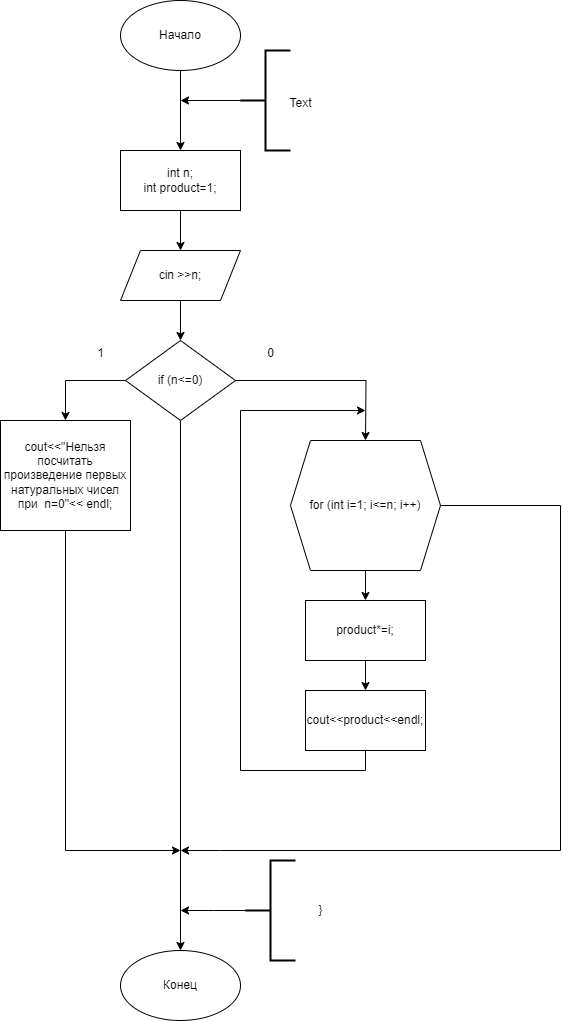

The diagram above was exported from draw.io. Its source (the exported page's mxGraphModel, read from the mxfile embedded in the PNG):
<mxGraphModel dx="1050" dy="1894" grid="1" gridSize="10" guides="1" tooltips="1" connect="1" arrows="1" fold="1" page="1" pageScale="1" pageWidth="827" pageHeight="1169" math="0" shadow="0">
  <root>
    <mxCell id="0" />
    <mxCell id="1" parent="0" />
    <mxCell id="Jt1hHIG5UQf6XJgkdiUQ-14" style="edgeStyle=orthogonalEdgeStyle;rounded=0;orthogonalLoop=1;jettySize=auto;html=1;exitX=0;exitY=0.5;exitDx=0;exitDy=0;entryX=0.5;entryY=0;entryDx=0;entryDy=0;" parent="1" source="Jt1hHIG5UQf6XJgkdiUQ-2" target="Jt1hHIG5UQf6XJgkdiUQ-9" edge="1">
      <mxGeometry relative="1" as="geometry" />
    </mxCell>
    <mxCell id="Jt1hHIG5UQf6XJgkdiUQ-31" style="edgeStyle=orthogonalEdgeStyle;rounded=0;orthogonalLoop=1;jettySize=auto;html=1;exitX=0.5;exitY=1;exitDx=0;exitDy=0;entryX=0.5;entryY=0;entryDx=0;entryDy=0;" parent="1" source="Jt1hHIG5UQf6XJgkdiUQ-2" target="Jt1hHIG5UQf6XJgkdiUQ-26" edge="1">
      <mxGeometry relative="1" as="geometry" />
    </mxCell>
    <mxCell id="Jt1hHIG5UQf6XJgkdiUQ-33" style="edgeStyle=orthogonalEdgeStyle;rounded=0;orthogonalLoop=1;jettySize=auto;html=1;exitX=1;exitY=0.5;exitDx=0;exitDy=0;entryX=0.5;entryY=0;entryDx=0;entryDy=0;" parent="1" source="Jt1hHIG5UQf6XJgkdiUQ-2" edge="1">
      <mxGeometry relative="1" as="geometry">
        <mxPoint x="395" y="400" as="targetPoint" />
      </mxGeometry>
    </mxCell>
    <mxCell id="Jt1hHIG5UQf6XJgkdiUQ-2" value="if (n&amp;lt;=0)" style="rhombus;whiteSpace=wrap;html=1;" parent="1" vertex="1">
      <mxGeometry x="155" y="300" width="110" height="80" as="geometry" />
    </mxCell>
    <mxCell id="Jt1hHIG5UQf6XJgkdiUQ-5" style="edgeStyle=orthogonalEdgeStyle;rounded=0;orthogonalLoop=1;jettySize=auto;html=1;entryX=0.5;entryY=0;entryDx=0;entryDy=0;" parent="1" source="Jt1hHIG5UQf6XJgkdiUQ-4" target="Jt1hHIG5UQf6XJgkdiUQ-2" edge="1">
      <mxGeometry relative="1" as="geometry" />
    </mxCell>
    <mxCell id="Jt1hHIG5UQf6XJgkdiUQ-4" value="cin &amp;gt;&amp;gt;n;" style="shape=parallelogram;perimeter=parallelogramPerimeter;whiteSpace=wrap;html=1;fixedSize=1;" parent="1" vertex="1">
      <mxGeometry x="150" y="210" width="120" height="50" as="geometry" />
    </mxCell>
    <mxCell id="Jt1hHIG5UQf6XJgkdiUQ-30" style="edgeStyle=orthogonalEdgeStyle;rounded=0;orthogonalLoop=1;jettySize=auto;html=1;exitX=0.5;exitY=1;exitDx=0;exitDy=0;entryX=0.5;entryY=0;entryDx=0;entryDy=0;" parent="1" source="Jt1hHIG5UQf6XJgkdiUQ-6" target="Jt1hHIG5UQf6XJgkdiUQ-28" edge="1">
      <mxGeometry relative="1" as="geometry" />
    </mxCell>
    <mxCell id="Jt1hHIG5UQf6XJgkdiUQ-6" value="Начало" style="ellipse;whiteSpace=wrap;html=1;" parent="1" vertex="1">
      <mxGeometry x="150" y="-40" width="120" height="70" as="geometry" />
    </mxCell>
    <mxCell id="Jt1hHIG5UQf6XJgkdiUQ-43" style="edgeStyle=orthogonalEdgeStyle;rounded=0;orthogonalLoop=1;jettySize=auto;html=1;exitX=0.5;exitY=1;exitDx=0;exitDy=0;" parent="1" source="Jt1hHIG5UQf6XJgkdiUQ-9" edge="1">
      <mxGeometry relative="1" as="geometry">
        <mxPoint x="210" y="810" as="targetPoint" />
        <Array as="points">
          <mxPoint x="95" y="810" />
          <mxPoint x="210" y="810" />
        </Array>
      </mxGeometry>
    </mxCell>
    <mxCell id="Jt1hHIG5UQf6XJgkdiUQ-9" value="cout&amp;lt;&amp;lt;&quot;Нельзя посчитать произведение первых натуральных чисел при&amp;nbsp; n=0&quot;&amp;lt;&amp;lt; endl;" style="rounded=0;whiteSpace=wrap;html=1;" parent="1" vertex="1">
      <mxGeometry x="30" y="380" width="130" height="110" as="geometry" />
    </mxCell>
    <mxCell id="Jt1hHIG5UQf6XJgkdiUQ-16" value="1" style="text;html=1;align=center;verticalAlign=middle;resizable=0;points=[];autosize=1;strokeColor=none;fillColor=none;" parent="1" vertex="1">
      <mxGeometry x="115" y="298" width="30" height="30" as="geometry" />
    </mxCell>
    <mxCell id="Jt1hHIG5UQf6XJgkdiUQ-17" value="0" style="text;html=1;align=center;verticalAlign=middle;resizable=0;points=[];autosize=1;strokeColor=none;fillColor=none;" parent="1" vertex="1">
      <mxGeometry x="285" y="298" width="30" height="30" as="geometry" />
    </mxCell>
    <mxCell id="Jt1hHIG5UQf6XJgkdiUQ-26" value="Конец" style="ellipse;whiteSpace=wrap;html=1;" parent="1" vertex="1">
      <mxGeometry x="150" y="910" width="120" height="70" as="geometry" />
    </mxCell>
    <mxCell id="Jt1hHIG5UQf6XJgkdiUQ-29" style="edgeStyle=orthogonalEdgeStyle;rounded=0;orthogonalLoop=1;jettySize=auto;html=1;entryX=0.5;entryY=0;entryDx=0;entryDy=0;" parent="1" source="Jt1hHIG5UQf6XJgkdiUQ-28" target="Jt1hHIG5UQf6XJgkdiUQ-4" edge="1">
      <mxGeometry relative="1" as="geometry" />
    </mxCell>
    <mxCell id="Jt1hHIG5UQf6XJgkdiUQ-28" value="int n;&lt;div&gt;int product=1;&lt;/div&gt;" style="rounded=0;whiteSpace=wrap;html=1;" parent="1" vertex="1">
      <mxGeometry x="150" y="110" width="120" height="60" as="geometry" />
    </mxCell>
    <mxCell id="Jt1hHIG5UQf6XJgkdiUQ-45" style="edgeStyle=orthogonalEdgeStyle;rounded=0;orthogonalLoop=1;jettySize=auto;html=1;exitX=0.5;exitY=1;exitDx=0;exitDy=0;entryX=0.5;entryY=0;entryDx=0;entryDy=0;" parent="1" target="Jt1hHIG5UQf6XJgkdiUQ-44" edge="1">
      <mxGeometry relative="1" as="geometry">
        <mxPoint x="395" y="530" as="sourcePoint" />
      </mxGeometry>
    </mxCell>
    <mxCell id="Jt1hHIG5UQf6XJgkdiUQ-49" style="edgeStyle=orthogonalEdgeStyle;rounded=0;orthogonalLoop=1;jettySize=auto;html=1;exitX=1;exitY=0.5;exitDx=0;exitDy=0;" parent="1" edge="1">
      <mxGeometry relative="1" as="geometry">
        <mxPoint x="210" y="810" as="targetPoint" />
        <Array as="points">
          <mxPoint x="590" y="465" />
          <mxPoint x="590" y="810" />
          <mxPoint x="250" y="810" />
        </Array>
        <mxPoint x="460" y="465" as="sourcePoint" />
      </mxGeometry>
    </mxCell>
    <mxCell id="Jt1hHIG5UQf6XJgkdiUQ-47" style="edgeStyle=orthogonalEdgeStyle;rounded=0;orthogonalLoop=1;jettySize=auto;html=1;exitX=0.5;exitY=1;exitDx=0;exitDy=0;entryX=0.5;entryY=0;entryDx=0;entryDy=0;" parent="1" source="Jt1hHIG5UQf6XJgkdiUQ-44" target="Jt1hHIG5UQf6XJgkdiUQ-46" edge="1">
      <mxGeometry relative="1" as="geometry" />
    </mxCell>
    <mxCell id="Jt1hHIG5UQf6XJgkdiUQ-44" value="product*=i;" style="rounded=0;whiteSpace=wrap;html=1;" parent="1" vertex="1">
      <mxGeometry x="335" y="560" width="120" height="60" as="geometry" />
    </mxCell>
    <mxCell id="Jt1hHIG5UQf6XJgkdiUQ-48" style="edgeStyle=orthogonalEdgeStyle;rounded=0;orthogonalLoop=1;jettySize=auto;html=1;exitX=0.5;exitY=1;exitDx=0;exitDy=0;" parent="1" source="Jt1hHIG5UQf6XJgkdiUQ-46" edge="1">
      <mxGeometry relative="1" as="geometry">
        <mxPoint x="395" y="370" as="targetPoint" />
        <Array as="points">
          <mxPoint x="395" y="730" />
          <mxPoint x="270" y="730" />
          <mxPoint x="270" y="370" />
        </Array>
      </mxGeometry>
    </mxCell>
    <mxCell id="Jt1hHIG5UQf6XJgkdiUQ-46" value="cout&amp;lt;&amp;lt;product&amp;lt;&amp;lt;endl;" style="rounded=0;whiteSpace=wrap;html=1;" parent="1" vertex="1">
      <mxGeometry x="335" y="650" width="120" height="60" as="geometry" />
    </mxCell>
    <mxCell id="uRCO5Zb1z5vH1pt5lb8X-3" value="for (int i=1; i&amp;lt;=n; i++)" style="shape=hexagon;perimeter=hexagonPerimeter2;whiteSpace=wrap;html=1;fixedSize=1;" vertex="1" parent="1">
      <mxGeometry x="320" y="400" width="150" height="130" as="geometry" />
    </mxCell>
    <mxCell id="uRCO5Zb1z5vH1pt5lb8X-5" style="edgeStyle=orthogonalEdgeStyle;rounded=0;orthogonalLoop=1;jettySize=auto;html=1;exitX=0;exitY=0.5;exitDx=0;exitDy=0;exitPerimeter=0;" edge="1" parent="1" source="uRCO5Zb1z5vH1pt5lb8X-4">
      <mxGeometry relative="1" as="geometry">
        <mxPoint x="210" y="870" as="targetPoint" />
      </mxGeometry>
    </mxCell>
    <mxCell id="uRCO5Zb1z5vH1pt5lb8X-4" value="" style="strokeWidth=2;html=1;shape=mxgraph.flowchart.annotation_2;align=left;labelPosition=right;pointerEvents=1;" vertex="1" parent="1">
      <mxGeometry x="275" y="820" width="50" height="100" as="geometry" />
    </mxCell>
    <mxCell id="uRCO5Zb1z5vH1pt5lb8X-6" value="}" style="text;html=1;align=center;verticalAlign=middle;resizable=0;points=[];autosize=1;strokeColor=none;fillColor=none;" vertex="1" parent="1">
      <mxGeometry x="335" y="855" width="30" height="30" as="geometry" />
    </mxCell>
    <mxCell id="uRCO5Zb1z5vH1pt5lb8X-8" style="edgeStyle=orthogonalEdgeStyle;rounded=0;orthogonalLoop=1;jettySize=auto;html=1;exitX=0;exitY=0.5;exitDx=0;exitDy=0;exitPerimeter=0;" edge="1" parent="1" source="uRCO5Zb1z5vH1pt5lb8X-7">
      <mxGeometry relative="1" as="geometry">
        <mxPoint x="210" y="60" as="targetPoint" />
      </mxGeometry>
    </mxCell>
    <mxCell id="uRCO5Zb1z5vH1pt5lb8X-7" value="" style="strokeWidth=2;html=1;shape=mxgraph.flowchart.annotation_2;align=left;labelPosition=right;pointerEvents=1;" vertex="1" parent="1">
      <mxGeometry x="270" y="10" width="50" height="100" as="geometry" />
    </mxCell>
    <mxCell id="uRCO5Zb1z5vH1pt5lb8X-9" value="Text" style="text;html=1;align=center;verticalAlign=middle;resizable=0;points=[];autosize=1;strokeColor=none;fillColor=none;" vertex="1" parent="1">
      <mxGeometry x="305" y="48" width="50" height="30" as="geometry" />
    </mxCell>
  </root>
</mxGraphModel>